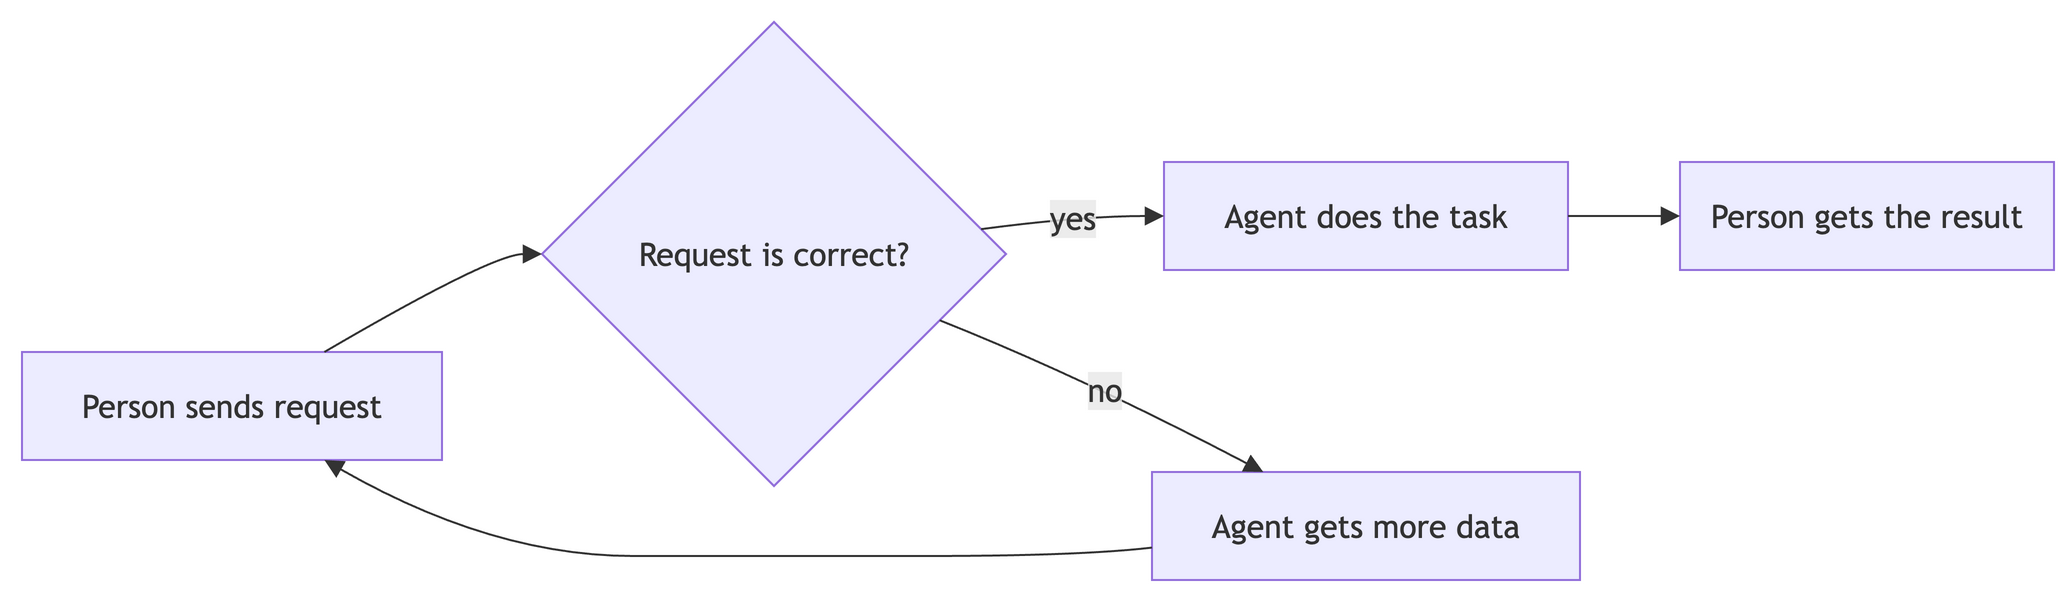

The diagram above was exported from draw.io. Its source (the exported page's mxGraphModel, read from the mxfile embedded in the PNG):
<mxGraphModel grid="0" gridSize="10" guides="1" tooltips="1" connect="1" arrows="1" fold="0" page="0" pageScale="1" pageWidth="850" pageHeight="1100" math="0" shadow="0">
  <root>
    <mxCell id="0" />
    <mxCell id="1" parent="0" />
    <UserObject label="Person sends request" mermaidId="n:A" mermaidBaseStyle="html=1;whiteSpace=wrap;strokeWidth=1;fillColor=light-dark(#ECECFF,#1f2020);strokeColor=light-dark(#9370DB,#cccccc);fontColor=light-dark(#333333,#cccccc);fontFamily=Trebuchet MS,Verdana,Arial,sans-serif;fontSize=16;" mermaidBaseValue="Person sends request" id="2">
      <mxCell parent="1" style="html=1;whiteSpace=wrap;strokeWidth=1;fillColor=light-dark(#ECECFF,#1f2020);strokeColor=light-dark(#9370DB,#cccccc);fontColor=light-dark(#333333,#cccccc);fontFamily=Trebuchet MS,Verdana,Arial,sans-serif;fontSize=16;" vertex="1">
        <mxGeometry height="54" width="210" x="8" y="173" as="geometry" />
      </mxCell>
    </UserObject>
    <UserObject label="Request is correct?" mermaidId="n:B" mermaidBaseStyle="rhombus;html=1;strokeWidth=1;whiteSpace=wrap;fillColor=light-dark(#ECECFF,#1f2020);strokeColor=light-dark(#9370DB,#cccccc);fontColor=light-dark(#333333,#cccccc);fontFamily=Trebuchet MS,Verdana,Arial,sans-serif;fontSize=16;" mermaidBaseValue="Request is correct?" id="3">
      <mxCell parent="1" style="rhombus;html=1;strokeWidth=1;whiteSpace=wrap;fillColor=light-dark(#ECECFF,#1f2020);strokeColor=light-dark(#9370DB,#cccccc);fontColor=light-dark(#333333,#cccccc);fontFamily=Trebuchet MS,Verdana,Arial,sans-serif;fontSize=16;" vertex="1">
        <mxGeometry height="232" width="232" x="268" y="8" as="geometry" />
      </mxCell>
    </UserObject>
    <UserObject label="Agent does the task" mermaidId="n:C" mermaidBaseStyle="html=1;whiteSpace=wrap;strokeWidth=1;fillColor=light-dark(#ECECFF,#1f2020);strokeColor=light-dark(#9370DB,#cccccc);fontColor=light-dark(#333333,#cccccc);fontFamily=Trebuchet MS,Verdana,Arial,sans-serif;fontSize=16;" mermaidBaseValue="Agent does the task" id="4">
      <mxCell parent="1" style="html=1;whiteSpace=wrap;strokeWidth=1;fillColor=light-dark(#ECECFF,#1f2020);strokeColor=light-dark(#9370DB,#cccccc);fontColor=light-dark(#333333,#cccccc);fontFamily=Trebuchet MS,Verdana,Arial,sans-serif;fontSize=16;" vertex="1">
        <mxGeometry height="54" width="202" x="579" y="78" as="geometry" />
      </mxCell>
    </UserObject>
    <UserObject label="Agent gets more data" mermaidId="n:D" mermaidBaseStyle="html=1;whiteSpace=wrap;strokeWidth=1;fillColor=light-dark(#ECECFF,#1f2020);strokeColor=light-dark(#9370DB,#cccccc);fontColor=light-dark(#333333,#cccccc);fontFamily=Trebuchet MS,Verdana,Arial,sans-serif;fontSize=16;" mermaidBaseValue="Agent gets more data" id="5">
      <mxCell parent="1" style="html=1;whiteSpace=wrap;strokeWidth=1;fillColor=light-dark(#ECECFF,#1f2020);strokeColor=light-dark(#9370DB,#cccccc);fontColor=light-dark(#333333,#cccccc);fontFamily=Trebuchet MS,Verdana,Arial,sans-serif;fontSize=16;" vertex="1">
        <mxGeometry height="54" width="214" x="573" y="233" as="geometry" />
      </mxCell>
    </UserObject>
    <UserObject label="Person gets the result" mermaidId="n:E" mermaidBaseStyle="html=1;whiteSpace=wrap;strokeWidth=1;fillColor=light-dark(#ECECFF,#1f2020);strokeColor=light-dark(#9370DB,#cccccc);fontColor=light-dark(#333333,#cccccc);fontFamily=Trebuchet MS,Verdana,Arial,sans-serif;fontSize=16;" mermaidBaseValue="Person gets result" id="6">
      <mxCell parent="1" style="html=1;whiteSpace=wrap;strokeWidth=1;fillColor=light-dark(#ECECFF,#1f2020);strokeColor=light-dark(#9370DB,#cccccc);fontColor=light-dark(#333333,#cccccc);fontFamily=Trebuchet MS,Verdana,Arial,sans-serif;fontSize=16;" vertex="1">
        <mxGeometry height="54" width="187" x="837" y="78" as="geometry" />
      </mxCell>
    </UserObject>
    <UserObject label="" mermaidId="e:A-&gt;B#0" mermaidBaseStyle="curved=1;startArrow=none;endArrow=block;endSize=7;strokeColor=light-dark(#333333,#cccccc);exitX=0.72;exitY=0;entryX=0;entryY=0.5;" mermaidBaseValue="" id="7">
      <mxCell edge="1" parent="1" source="2" style="curved=1;startArrow=none;endArrow=block;endSize=7;strokeColor=light-dark(#333333,#cccccc);exitX=0.72;exitY=0;entryX=0;entryY=0.5;" target="3">
        <mxGeometry relative="1" as="geometry">
          <Array as="points">
            <mxPoint x="243" y="124" />
          </Array>
        </mxGeometry>
      </mxCell>
    </UserObject>
    <UserObject label="yes" mermaidId="e:B-&gt;C#0" mermaidBaseStyle="curved=1;startArrow=none;endArrow=block;endSize=7;strokeColor=light-dark(#333333,#cccccc);html=1;fontSize=16;labelBackgroundColor=light-dark(#E8E8E88D,#2a2a2a8D);fontFamily=Trebuchet MS,Verdana,Arial,sans-serif;fontColor=light-dark(#333333,#cccccc);exitX=1;exitY=0.44;entryX=0;entryY=0.5;" mermaidBaseValue="yes" id="8">
      <mxCell edge="1" parent="1" source="3" style="curved=1;startArrow=none;endArrow=block;endSize=7;strokeColor=light-dark(#333333,#cccccc);html=1;fontSize=16;labelBackgroundColor=light-dark(#E8E8E88D,#2a2a2a8D);fontFamily=Trebuchet MS,Verdana,Arial,sans-serif;fontColor=light-dark(#333333,#cccccc);exitX=1;exitY=0.44;entryX=0;entryY=0.5;" target="4">
        <mxGeometry relative="1" as="geometry">
          <Array as="points">
            <mxPoint x="537" y="105" />
          </Array>
        </mxGeometry>
      </mxCell>
    </UserObject>
    <UserObject label="no" mermaidId="e:B-&gt;D#0" mermaidBaseStyle="curved=1;startArrow=none;endArrow=block;endSize=7;strokeColor=light-dark(#333333,#cccccc);html=1;fontSize=16;labelBackgroundColor=light-dark(#E8E8E88D,#2a2a2a8D);fontFamily=Trebuchet MS,Verdana,Arial,sans-serif;fontColor=light-dark(#333333,#cccccc);exitX=1;exitY=0.7;entryX=0.26;entryY=0;" mermaidBaseValue="no" id="9">
      <mxCell edge="1" parent="1" source="3" style="curved=1;startArrow=none;endArrow=block;endSize=7;strokeColor=light-dark(#333333,#cccccc);html=1;fontSize=16;labelBackgroundColor=light-dark(#E8E8E88D,#2a2a2a8D);fontFamily=Trebuchet MS,Verdana,Arial,sans-serif;fontColor=light-dark(#333333,#cccccc);exitX=1;exitY=0.7;entryX=0.26;entryY=0;" target="5">
        <mxGeometry relative="1" as="geometry">
          <Array as="points">
            <mxPoint x="537" y="185" />
          </Array>
        </mxGeometry>
      </mxCell>
    </UserObject>
    <UserObject label="" mermaidId="e:D-&gt;A#0" mermaidBaseStyle="curved=1;startArrow=none;endArrow=block;endSize=7;strokeColor=light-dark(#333333,#cccccc);exitX=0;exitY=0.7;entryX=0.72;entryY=1;" mermaidBaseValue="" id="10">
      <mxCell edge="1" parent="1" source="5" style="curved=1;startArrow=none;endArrow=block;endSize=7;strokeColor=light-dark(#333333,#cccccc);exitX=0;exitY=0.7;entryX=0.72;entryY=1;" target="2">
        <mxGeometry relative="1" as="geometry">
          <Array as="points">
            <mxPoint x="537" y="275" />
            <mxPoint x="384" y="275" />
            <mxPoint x="243" y="275" />
          </Array>
        </mxGeometry>
      </mxCell>
    </UserObject>
    <UserObject label="" mermaidId="e:C-&gt;E#0" mermaidBaseStyle="curved=1;startArrow=none;endArrow=block;endSize=7;strokeColor=light-dark(#333333,#cccccc);exitX=1;exitY=0.5;entryX=0;entryY=0.5;" mermaidBaseValue="" id="11">
      <mxCell edge="1" parent="1" source="4" style="curved=1;startArrow=none;endArrow=block;endSize=7;strokeColor=light-dark(#333333,#cccccc);exitX=1;exitY=0.5;entryX=0;entryY=0.5;" target="6">
        <mxGeometry relative="1" as="geometry">
          <Array as="points" />
        </mxGeometry>
      </mxCell>
    </UserObject>
  </root>
</mxGraphModel>